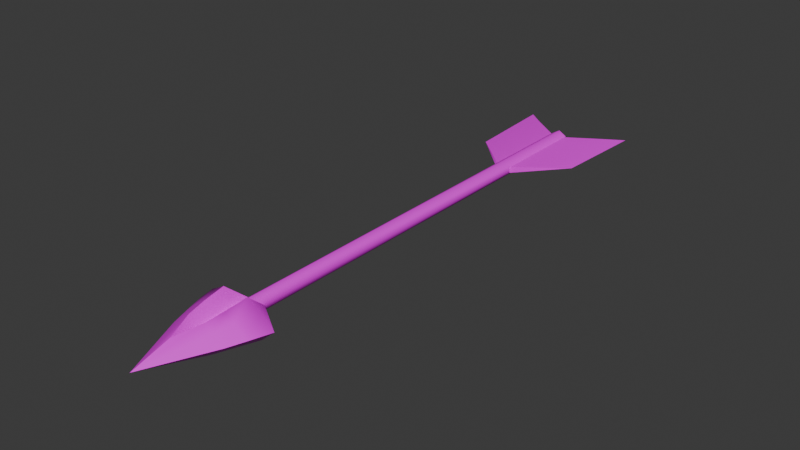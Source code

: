 # Source: SK_RobinHood_arrow.blend  (saved by Blender 4.0.36; exported with 4.5.12 LTS)
import bpy
from mathutils import Matrix  # noqa: F401  (used for matrix-valued properties, if any)

bpy.ops.wm.read_factory_settings(use_empty=True)
scene = bpy.context.scene
scene.name = 'Scene'

# ---- collections
col_collection = bpy.data.collections.new('Collection'); scene.collection.children.link(col_collection)

# ---- images (referenced by path relative to the original .blend; pixels are not part of the script)
import os
ASSET_DIR = os.environ.get("B2B_ASSET_DIR", "")  # directory of the original .blend (textures are referenced by path, not embedded)
HERE = os.path.dirname(os.path.abspath(__file__))  # packed textures are extracted next to this script under _unpacked/

def load_image(name, relpath, width, height, colorspace="sRGB"):
    """Load a texture the original file referenced (path relative to the .blend, or extracted next to this script)."""
    p = next((c for c in (os.path.join(HERE, relpath), os.path.join(ASSET_DIR, relpath)) if relpath and os.path.exists(c)), "")
    if p:
        img = bpy.data.images.load(p, check_existing=True)
        img.name = name
    else:  # same state as the original file: an image datablock whose file is absent (Cycles renders it pink)
        img = bpy.data.images.new(name, width, height)
        img.source = "FILE"
        img.filepath = "//" + (relpath or name)
    img.colorspace_settings.name = colorspace
    return img
img_t_robinhood_weapon_b_png = load_image('T_RobinHood_Weapon_B.png', 'T_RobinHood_Weapon_B.png', 1024, 1024, 'sRGB')

# ---- materials (node trees are filled in below, after node groups)
mat_mi_robinhood_weapon = bpy.data.materials.new('MI_RobinHood_Weapon')

# ---- material node trees
mat_mi_robinhood_weapon.use_nodes = True; mat_mi_robinhood_weapon.node_tree.nodes.clear()
_N = mat_mi_robinhood_weapon.node_tree.nodes; _L = mat_mi_robinhood_weapon.node_tree.links
n0 = _N.new('ShaderNodeBsdfPrincipled'); n0.name = 'Principled BSDF'; n0.location = (10, 300)
n0.inputs[3].default_value = 1.45
n1 = _N.new('ShaderNodeOutputMaterial'); n1.name = 'Material Output'; n1.location = (300, 300)
n2 = _N.new('ShaderNodeTexImage'); n2.name = 'Image Texture'; n2.location = (100, 300)
n2.image = img_t_robinhood_weapon_b_png
_L.new(n2.outputs[0], n0.inputs[0])
_L.new(n2.outputs[1], n0.inputs[4])
_L.new(n0.outputs[0], n1.inputs[0])
n1.is_active_output = True

# ---- world
world_world = bpy.data.worlds.new('World'); scene.world = world_world
world_world.use_nodes = True; world_world.node_tree.nodes.clear()
_N = world_world.node_tree.nodes; _L = world_world.node_tree.links
n0 = _N.new('ShaderNodeOutputWorld'); n0.name = 'World Output'; n0.location = (300, 300)
n1 = _N.new('ShaderNodeBackground'); n1.name = 'Background'; n1.location = (10, 300)
n1.inputs[0].default_value = (0.05088, 0.05088, 0.05088, 1.0)
_L.new(n1.outputs[0], n0.inputs[0])
n0.is_active_output = True
world_world.color = (0.05088, 0.05088, 0.05088)
world_world.use_sun_shadow = False
world_world.sun_shadow_jitter_overblur = 0.0

# ---- meshes
me_sk_robinhood_arrow = bpy.data.meshes.new('SK_RobinHood_arrow')
me_sk_robinhood_arrow.from_pydata([(-11.57, 28.08, 0.13), (0.0, 17.16, -0.7039), (0.0, 17.15, 0.9103), (-8.8, 45.94, 0.5435), (-8.8, 45.94, -0.2239), (-12.73, 49.41, 0.1693), (11.57, 28.08, 0.13), (8.8, 45.94, 0.5435), (12.73, 49.41, 0.1693), (8.8, 45.94, -0.2239), (8.8, 45.94, -0.2239), (12.73, 49.41, 0.1693), (11.57, 28.08, 0.13), (8.268, 29.44, -0.2469), (0.0, 17.16, -0.7039), (0.0, 22.08, -0.6981), (-8.268, 29.44, -0.2469), (-11.57, 28.08, 0.13), (-8.8, 45.94, -0.2239), (-12.73, 49.41, 0.1693), (11.57, 28.08, 0.13), (12.73, 49.41, 0.1693), (8.8, 45.94, 0.5435), (8.277, 29.45, 0.5025), (0.0, 17.15, 0.9103), (0.0, 22.09, 0.9161), (-8.277, 29.45, 0.5025), (-11.57, 28.08, 0.13), (-8.8, 45.94, 0.5435), (-12.73, 49.41, 0.1693), (0.0, 39.2, 0.9361), (0.0, 39.2, 0.9361), (0.0, 39.21, -0.6781), (0.0, 39.21, -0.6781), (-5.505e-16, -74.36, 2.345), (-2.036, -68.62, 3.274), (-3.721e-16, -82.73, 2.98e-08), (-3.999, -68.62, 1.967), (-6.245, -68.62, 2.794e-08), (-2.597, -64.8, 3.826), (-4.867, -64.8, 2.309), (-7.537, -64.8, 2.98e-08), (-2.912, -60.05, 4.463), (-5.854, -60.05, 2.802), (-9.061, -60.05, 2.98e-08), (-1.428, -54.92, -0.01278), (2.036, -68.62, 3.274), (-5.505e-16, -74.36, 2.345), (-3.721e-16, -82.73, 2.98e-08), (3.999, -68.62, 1.967), (6.245, -68.62, 2.794e-08), (2.597, -64.8, 3.826), (4.867, -64.8, 2.309), (7.537, -64.8, 2.98e-08), (2.912, -60.05, 4.463), (5.854, -60.05, 2.802), (9.061, -60.05, 2.98e-08), (1.428, -54.92, -0.01278), (-1.781, -68.62, -3.274), (-4.955e-16, -74.36, -2.345), (-3.721e-16, -82.73, 2.98e-08), (-3.931, -68.62, -1.967), (-6.245, -68.62, 2.794e-08), (-2.342, -64.8, -3.826), (-4.799, -64.8, -2.309), (-7.537, -64.8, 2.98e-08), (-2.912, -60.05, -4.463), (-5.854, -60.05, -2.802), (-9.061, -60.05, 2.98e-08), (-1.428, -54.92, -0.01278), (-4.955e-16, -74.36, -2.345), (1.781, -68.62, -3.274), (-3.721e-16, -82.73, 2.98e-08), (3.931, -68.62, -1.967), (6.245, -68.62, 2.794e-08), (2.342, -64.8, -3.826), (4.799, -64.8, -2.309), (7.537, -64.8, 2.98e-08), (2.912, -60.05, -4.463), (5.854, -60.05, -2.802), (9.061, -60.05, 2.98e-08), (1.428, -54.92, -0.01278), (-6.269e-16, -70.77, 1.168), (-2.036, -68.62, 3.274), (-5.505e-16, -74.36, 2.345), (-0.4609, -68.62, 1.396), (-0.4289, -68.62, 1.132), (-0.7992, -64.8, 1.117), (-0.871, -64.8, 1.579), (-2.597, -64.8, 3.826), (-1.257, -60.05, 1.558), (-1.206, -60.05, 1.039), (-2.912, -60.05, 4.463), (-1.428, -54.92, -0.01278), (-6.269e-16, -70.77, 1.168), (-5.505e-16, -74.36, 2.345), (0.4609, -68.62, 1.396), (0.4289, -68.62, 1.132), (0.7992, -64.8, 1.117), (0.871, -64.8, 1.579), (1.257, -60.05, 1.558), (1.206, -60.05, 1.039), (2.912, -60.05, 4.463), (1.428, -54.92, -0.01278), (-1.781, -68.62, -3.274), (-5.483e-16, -70.77, -1.166), (-4.955e-16, -74.36, -2.345), (-0.4609, -68.62, -1.394), (-0.4289, -68.62, -1.13), (-0.8005, -64.8, -1.104), (-0.871, -64.8, -1.577), (-2.342, -64.8, -3.826), (-1.257, -60.05, -1.558), (-1.208, -60.05, -1.078), (-2.912, -60.05, -4.463), (-1.428, -54.92, -0.01278), (-5.483e-16, -70.77, -1.166), (1.781, -68.62, -3.274), (-4.955e-16, -74.36, -2.345), (0.4609, -68.62, -1.394), (0.4289, -68.62, -1.13), (0.8005, -64.8, -1.104), (0.871, -64.8, -1.577), (2.342, -64.8, -3.826), (1.257, -60.05, -1.558), (1.208, -60.05, -1.078), (2.912, -60.05, -4.463), (1.428, -54.92, -0.01278), (1.683, 41.09, 0.9322), (1.734, 41.09, 0.1006), (0.0, 41.25, 0.1518), (1.685, 41.09, -0.731), (4.57e-16, 41.11, -1.635), (-1.685, 41.09, -0.731), (-1.734, 41.09, 0.1006), (-1.683, 41.09, 0.9322), (2.684e-17, 41.1, 1.897), (1.683, 41.09, 0.9322), (-1.428, -54.92, -0.01278), (-1.734, 41.09, 0.1006), (-1.293, -54.79, -1.122), (-1.685, 41.09, -0.731), (-1.208, -60.05, -1.078), (-3.975e-16, -54.76, -1.635), (4.57e-16, 41.11, -1.635), (1.685, 41.09, -0.731), (9.215e-17, -60.13, -1.635), (-0.8005, -64.8, -1.104), (1.293, -54.79, -1.122), (1.734, 41.09, 0.1006), (1.428, -54.92, -0.01278), (1.208, -60.05, -1.078), (0.8005, -64.8, -1.104), (8.326e-17, -64.8, -1.367), (-0.4289, -68.62, -1.13), (0.4289, -68.62, -1.13), (-9.436e-17, -68.62, -1.176), (-5.483e-16, -70.77, -1.166), (1.291, -54.79, 1.071), (1.683, 41.09, 0.9322), (1.206, -60.05, 1.039), (1.15e-16, -54.77, 1.897), (2.684e-17, 41.1, 1.897), (-1.683, 41.09, 0.9322), (1.011e-16, -60.14, 1.897), (0.7992, -64.8, 1.117), (-1.291, -54.79, 1.071), (-1.206, -60.05, 1.039), (-0.7992, -64.8, 1.117), (4.218e-17, -64.8, 1.588), (0.4289, -68.62, 1.132), (-0.4289, -68.62, 1.132), (-2.019e-16, -68.62, 1.35), (-6.269e-16, -70.77, 1.168)], [], [(2, 0, 1), (5, 3, 4), (1, 6, 2), (9, 7, 8), (12, 10, 11), (12, 13, 10), (12, 14, 13), (13, 14, 15), (15, 14, 16), (16, 14, 17), (16, 17, 18), (18, 17, 19), (22, 20, 21), (20, 22, 23), (24, 20, 23), (25, 24, 23), (26, 24, 25), (26, 27, 24), (26, 28, 27), (28, 29, 27), (28, 26, 30), (30, 26, 25), (23, 30, 25), (30, 23, 22), (7, 9, 31), (32, 31, 9), (32, 4, 31), (3, 31, 4), (33, 16, 18), (16, 33, 15), (33, 13, 15), (10, 13, 33), (36, 34, 35), (37, 36, 35), (38, 36, 37), (35, 39, 37), (38, 37, 40), (40, 37, 39), (41, 38, 40), (39, 42, 40), (40, 43, 41), (43, 40, 42), (44, 41, 43), (42, 45, 43), (45, 44, 43), (48, 46, 47), (46, 48, 49), (48, 50, 49), (46, 49, 51), (49, 50, 52), (52, 51, 49), (53, 52, 50), (52, 54, 51), (52, 53, 55), (54, 52, 55), (56, 55, 53), (54, 55, 57), (55, 56, 57), (60, 58, 59), (58, 60, 61), (61, 60, 62), (58, 61, 63), (62, 64, 61), (64, 63, 61), (64, 62, 65), (63, 64, 66), (64, 65, 67), (67, 66, 64), (68, 67, 65), (67, 69, 66), (67, 68, 69), (72, 70, 71), (73, 72, 71), (73, 74, 72), (73, 71, 75), (74, 73, 76), (73, 75, 76), (74, 76, 77), (76, 75, 78), (76, 79, 77), (79, 76, 78), (80, 77, 79), (81, 79, 78), (81, 80, 79), (84, 82, 83), (85, 83, 82), (86, 85, 82), (85, 86, 87), (85, 88, 83), (85, 87, 88), (89, 83, 88), (87, 90, 88), (88, 90, 89), (90, 87, 91), (92, 89, 90), (93, 90, 91), (90, 93, 92), (95, 46, 94), (96, 94, 46), (97, 94, 96), (97, 96, 98), (96, 46, 99), (99, 98, 96), (51, 99, 46), (99, 100, 98), (51, 100, 99), (101, 98, 100), (100, 51, 102), (100, 103, 101), (100, 102, 103), (106, 104, 105), (107, 105, 104), (105, 107, 108), (108, 107, 109), (107, 104, 110), (110, 109, 107), (111, 110, 104), (109, 110, 112), (110, 111, 112), (113, 109, 112), (114, 112, 111), (113, 112, 115), (114, 115, 112), (118, 116, 117), (119, 117, 116), (119, 116, 120), (119, 120, 121), (117, 119, 122), (119, 121, 122), (117, 122, 123), (122, 121, 124), (123, 122, 124), (125, 124, 121), (126, 123, 124), (125, 127, 124), (127, 126, 124), (130, 128, 129), (129, 131, 130), (131, 132, 130), (130, 132, 133), (130, 133, 134), (134, 135, 130), (135, 136, 130), (130, 136, 137), (140, 138, 139), (141, 140, 139), (138, 140, 142), (140, 141, 143), (140, 143, 142), (144, 143, 141), (144, 145, 143), (146, 142, 143), (142, 146, 147), (148, 143, 145), (145, 149, 148), (150, 148, 149), (151, 148, 150), (148, 151, 143), (146, 143, 151), (151, 152, 146), (153, 147, 146), (153, 146, 152), (147, 153, 154), (152, 155, 153), (156, 154, 153), (156, 153, 155), (156, 157, 154), (155, 157, 156), (150, 149, 158), (159, 158, 149), (150, 158, 160), (161, 158, 159), (158, 161, 160), (162, 161, 159), (162, 163, 161), (164, 160, 161), (160, 164, 165), (166, 161, 163), (163, 139, 166), (138, 166, 139), (167, 166, 138), (166, 167, 161), (164, 161, 167), (167, 168, 164), (169, 165, 164), (169, 164, 168), (165, 169, 170), (168, 171, 169), (172, 170, 169), (172, 169, 171), (172, 173, 170), (171, 173, 172)])
me_sk_robinhood_arrow.polygons.foreach_set('use_smooth', [True] * 192)
_uv = me_sk_robinhood_arrow.uv_layers.new(name='VTXW0000')
_uv.uv.foreach_set('vector', [0.6333, 0.1001, 0.5322, 0.188, 0.6211, 0.0835, 0.522, 0.3589, 0.5562, 0.3311, 0.5625, 0.3379, 0.6455, 0.0835, 0.7334, 0.1875, 0.6333, 0.1001, 0.7031, 0.3379, 0.7095, 0.3311, 0.7437, 0.3589, 0.9702, 0.188, 0.9463, 0.3311, 0.9805, 0.3589, 0.9702, 0.188, 0.9414, 0.1987, 0.9463, 0.3311, 0.9702, 0.188, 0.8696, 0.1001, 0.9414, 0.1987, 0.9414, 0.1987, 0.8696, 0.1001, 0.8696, 0.1396, 0.8696, 0.1396, 0.8696, 0.1001, 0.7979, 0.1987, 0.7979, 0.1987, 0.8696, 0.1001, 0.769, 0.188, 0.7979, 0.1987, 0.769, 0.188, 0.793, 0.3311, 0.793, 0.3311, 0.769, 0.188, 0.7588, 0.3589, 0.7095, 0.3311, 0.7334, 0.1875, 0.7437, 0.3589, 0.7334, 0.1875, 0.7095, 0.3311, 0.7051, 0.1987, 0.6333, 0.1001, 0.7334, 0.1875, 0.7051, 0.1987, 0.6328, 0.1396, 0.6333, 0.1001, 0.7051, 0.1987, 0.561, 0.1987, 0.6333, 0.1001, 0.6328, 0.1396, 0.561, 0.1987, 0.5322, 0.188, 0.6333, 0.1001, 0.561, 0.1987, 0.5562, 0.3311, 0.5322, 0.188, 0.5562, 0.3311, 0.522, 0.3589, 0.5322, 0.188, 0.1617, 0.8364, 0.1664, 0.7041, 0.2383, 0.7823, 0.2383, 0.7823, 0.1664, 0.7041, 0.2383, 0.645, 0.3103, 0.7041, 0.2383, 0.7823, 0.2383, 0.645, 0.2383, 0.7823, 0.3103, 0.7041, 0.3147, 0.8364, 0.3147, 0.8364, 0.3149, 0.8422, 0.2383, 0.7823, 0.2383, 0.7952, 0.2383, 0.7823, 0.3149, 0.8422, 0.2383, 0.7952, 0.1616, 0.8422, 0.2383, 0.7823, 0.1617, 0.8364, 0.2383, 0.7823, 0.1616, 0.8422, 0.2389, 0.6274, 0.167, 0.5491, 0.1624, 0.6814, 0.167, 0.5491, 0.2389, 0.6274, 0.2389, 0.4902, 0.2389, 0.6274, 0.3108, 0.5491, 0.2389, 0.4902, 0.3154, 0.6814, 0.3108, 0.5491, 0.2389, 0.6274, 0.2244, 0.3091, 0.2244, 0.231, 0.2498, 0.1763, 0.2693, 0.1763, 0.2244, 0.3091, 0.2498, 0.1763, 0.2925, 0.1763, 0.2244, 0.3091, 0.2693, 0.1763, 0.2498, 0.1763, 0.2581, 0.144, 0.2693, 0.1763, 0.2925, 0.1763, 0.2693, 0.1763, 0.2798, 0.144, 0.2798, 0.144, 0.2693, 0.1763, 0.2581, 0.144, 0.3088, 0.144, 0.2925, 0.1763, 0.2798, 0.144, 0.2581, 0.144, 0.2698, 0.1006, 0.2798, 0.144, 0.2798, 0.144, 0.2961, 0.1006, 0.3088, 0.144, 0.2961, 0.1006, 0.2798, 0.144, 0.2698, 0.1006, 0.3284, 0.1006, 0.3088, 0.144, 0.2961, 0.1006, 0.2698, 0.1006, 0.2764, 0.04785, 0.2961, 0.1006, 0.2764, 0.04785, 0.3284, 0.1006, 0.2961, 0.1006, 0.2244, 0.3091, 0.1991, 0.1763, 0.2244, 0.231, 0.1991, 0.1763, 0.2244, 0.3091, 0.1793, 0.1763, 0.2244, 0.3091, 0.1562, 0.1763, 0.1793, 0.1763, 0.1991, 0.1763, 0.1793, 0.1763, 0.1907, 0.144, 0.1793, 0.1763, 0.1562, 0.1763, 0.1689, 0.144, 0.1689, 0.144, 0.1907, 0.144, 0.1793, 0.1763, 0.1399, 0.144, 0.1689, 0.144, 0.1562, 0.1763, 0.1689, 0.144, 0.1791, 0.1006, 0.1907, 0.144, 0.1689, 0.144, 0.1399, 0.144, 0.1526, 0.1006, 0.1791, 0.1006, 0.1689, 0.144, 0.1526, 0.1006, 0.1203, 0.1006, 0.1526, 0.1006, 0.1399, 0.144, 0.1791, 0.1006, 0.1526, 0.1006, 0.1725, 0.04785, 0.1526, 0.1006, 0.1203, 0.1006, 0.1725, 0.04785, 0.4277, 0.3516, 0.4531, 0.2188, 0.4277, 0.2734, 0.4531, 0.2188, 0.4277, 0.3516, 0.4729, 0.2188, 0.4729, 0.2188, 0.4277, 0.3516, 0.4958, 0.2188, 0.4531, 0.2188, 0.4729, 0.2188, 0.4614, 0.187, 0.4958, 0.2188, 0.4832, 0.187, 0.4729, 0.2188, 0.4832, 0.187, 0.4614, 0.187, 0.4729, 0.2188, 0.4832, 0.187, 0.4958, 0.2188, 0.5122, 0.187, 0.4614, 0.187, 0.4832, 0.187, 0.4731, 0.1436, 0.4832, 0.187, 0.5122, 0.187, 0.4995, 0.1436, 0.4995, 0.1436, 0.4731, 0.1436, 0.4832, 0.187, 0.5317, 0.1436, 0.4995, 0.1436, 0.5122, 0.187, 0.4995, 0.1436, 0.4797, 0.09082, 0.4731, 0.1436, 0.4995, 0.1436, 0.5317, 0.1436, 0.4797, 0.09082, 0.4277, 0.3516, 0.4277, 0.2734, 0.4023, 0.2188, 0.3828, 0.2188, 0.4277, 0.3516, 0.4023, 0.2188, 0.3828, 0.2188, 0.3596, 0.2188, 0.4277, 0.3516, 0.3828, 0.2188, 0.4023, 0.2188, 0.394, 0.187, 0.3596, 0.2188, 0.3828, 0.2188, 0.3723, 0.187, 0.3828, 0.2188, 0.394, 0.187, 0.3723, 0.187, 0.3596, 0.2188, 0.3723, 0.187, 0.3433, 0.187, 0.3723, 0.187, 0.394, 0.187, 0.3826, 0.1436, 0.3723, 0.187, 0.356, 0.1436, 0.3433, 0.187, 0.356, 0.1436, 0.3723, 0.187, 0.3826, 0.1436, 0.3237, 0.1436, 0.3433, 0.187, 0.356, 0.1436, 0.3757, 0.09082, 0.356, 0.1436, 0.3826, 0.1436, 0.3757, 0.09082, 0.3237, 0.1436, 0.356, 0.1436, 0.1807, 0.4946, 0.1807, 0.4624, 0.207, 0.4434, 0.1875, 0.4434, 0.207, 0.4434, 0.1807, 0.4624, 0.1846, 0.4434, 0.1875, 0.4434, 0.1807, 0.4624, 0.1875, 0.4434, 0.1846, 0.4434, 0.1917, 0.4102, 0.1875, 0.4434, 0.1946, 0.4102, 0.207, 0.4434, 0.1875, 0.4434, 0.1917, 0.4102, 0.1946, 0.4102, 0.2161, 0.4111, 0.207, 0.4434, 0.1946, 0.4102, 0.1917, 0.4102, 0.201, 0.3696, 0.1946, 0.4102, 0.1946, 0.4102, 0.201, 0.3696, 0.2161, 0.4111, 0.201, 0.3696, 0.1917, 0.4102, 0.1984, 0.3696, 0.2271, 0.3696, 0.2161, 0.4111, 0.201, 0.3696, 0.2007, 0.3252, 0.201, 0.3696, 0.1984, 0.3696, 0.201, 0.3696, 0.2007, 0.3252, 0.2271, 0.3696, 0.1807, 0.4946, 0.1543, 0.4434, 0.1807, 0.4624, 0.1738, 0.4434, 0.1807, 0.4624, 0.1543, 0.4434, 0.1768, 0.4434, 0.1807, 0.4624, 0.1738, 0.4434, 0.1768, 0.4434, 0.1738, 0.4434, 0.1697, 0.4102, 0.1738, 0.4434, 0.1543, 0.4434, 0.1667, 0.4102, 0.1667, 0.4102, 0.1697, 0.4102, 0.1738, 0.4434, 0.1453, 0.4111, 0.1667, 0.4102, 0.1543, 0.4434, 0.1667, 0.4102, 0.1603, 0.3696, 0.1697, 0.4102, 0.1453, 0.4111, 0.1603, 0.3696, 0.1667, 0.4102, 0.163, 0.3696, 0.1697, 0.4102, 0.1603, 0.3696, 0.1603, 0.3696, 0.1453, 0.4111, 0.1344, 0.3696, 0.1603, 0.3696, 0.1606, 0.3252, 0.163, 0.3696, 0.1603, 0.3696, 0.1344, 0.3696, 0.1606, 0.3252, 0.281, 0.4946, 0.3074, 0.4434, 0.281, 0.4624, 0.2878, 0.4434, 0.281, 0.4624, 0.3074, 0.4434, 0.281, 0.4624, 0.2878, 0.4434, 0.2849, 0.4434, 0.2849, 0.4434, 0.2878, 0.4434, 0.292, 0.4102, 0.2878, 0.4434, 0.3074, 0.4434, 0.2949, 0.4102, 0.2949, 0.4102, 0.292, 0.4102, 0.2878, 0.4434, 0.3164, 0.4111, 0.2949, 0.4102, 0.3074, 0.4434, 0.292, 0.4102, 0.2949, 0.4102, 0.3015, 0.3696, 0.2949, 0.4102, 0.3164, 0.4111, 0.3015, 0.3696, 0.2988, 0.3696, 0.292, 0.4102, 0.3015, 0.3696, 0.3274, 0.3696, 0.3015, 0.3696, 0.3164, 0.4111, 0.2988, 0.3696, 0.3015, 0.3696, 0.301, 0.3252, 0.3274, 0.3696, 0.301, 0.3252, 0.3015, 0.3696, 0.281, 0.4946, 0.281, 0.4624, 0.2546, 0.4434, 0.2742, 0.4434, 0.2546, 0.4434, 0.281, 0.4624, 0.2742, 0.4434, 0.281, 0.4624, 0.2771, 0.4434, 0.2742, 0.4434, 0.2771, 0.4434, 0.27, 0.4102, 0.2546, 0.4434, 0.2742, 0.4434, 0.2671, 0.4102, 0.2742, 0.4434, 0.27, 0.4102, 0.2671, 0.4102, 0.2546, 0.4434, 0.2671, 0.4102, 0.2457, 0.4111, 0.2671, 0.4102, 0.27, 0.4102, 0.2607, 0.3696, 0.2457, 0.4111, 0.2671, 0.4102, 0.2607, 0.3696, 0.2634, 0.3696, 0.2607, 0.3696, 0.27, 0.4102, 0.2347, 0.3696, 0.2457, 0.4111, 0.2607, 0.3696, 0.2634, 0.3696, 0.261, 0.3252, 0.2607, 0.3696, 0.261, 0.3252, 0.2347, 0.3696, 0.2607, 0.3696, 0.1603, 0.2729, 0.1794, 0.2817, 0.1801, 0.2725, 0.1801, 0.2725, 0.1796, 0.2627, 0.1603, 0.2729, 0.1796, 0.2627, 0.1603, 0.2529, 0.1603, 0.2729, 0.1603, 0.2729, 0.1603, 0.2529, 0.1411, 0.2627, 0.1603, 0.2729, 0.1411, 0.2627, 0.1406, 0.2725, 0.1406, 0.2725, 0.1412, 0.2817, 0.1603, 0.2729, 0.1412, 0.2817, 0.1603, 0.2925, 0.1603, 0.2729, 0.1603, 0.2729, 0.1603, 0.2925, 0.1794, 0.2817, 0.07861, 0.1641, 0.06812, 0.1626, 0.06812, 0.986, 0.07898, 0.986, 0.07861, 0.1641, 0.06812, 0.986, 0.06812, 0.1626, 0.07861, 0.1641, 0.07935, 0.1133, 0.07861, 0.1641, 0.07898, 0.986, 0.09375, 0.1641, 0.07861, 0.1641, 0.09375, 0.1641, 0.07935, 0.1133, 0.09375, 0.986, 0.09375, 0.1641, 0.07898, 0.986, 0.09375, 0.986, 0.1085, 0.986, 0.09375, 0.1641, 0.09375, 0.1133, 0.07935, 0.1133, 0.09375, 0.1641, 0.07935, 0.1133, 0.09375, 0.1133, 0.08405, 0.07129, 0.1089, 0.1641, 0.09375, 0.1641, 0.1085, 0.986, 0.1085, 0.986, 0.1193, 0.986, 0.1089, 0.1641, 0.1193, 0.1626, 0.1089, 0.1641, 0.1193, 0.986, 0.1081, 0.1133, 0.1089, 0.1641, 0.1193, 0.1626, 0.1089, 0.1641, 0.1081, 0.1133, 0.09375, 0.1641, 0.09375, 0.1133, 0.09375, 0.1641, 0.1081, 0.1133, 0.1081, 0.1133, 0.1035, 0.07129, 0.09375, 0.1133, 0.09375, 0.07129, 0.08405, 0.07129, 0.09375, 0.1133, 0.09375, 0.07129, 0.09375, 0.1133, 0.1035, 0.07129, 0.08405, 0.07129, 0.09375, 0.07129, 0.08868, 0.03613, 0.1035, 0.07129, 0.09875, 0.03613, 0.09375, 0.07129, 0.09375, 0.03613, 0.08868, 0.03613, 0.09375, 0.07129, 0.09375, 0.03613, 0.09375, 0.07129, 0.09875, 0.03613, 0.09375, 0.03613, 0.09375, 0.01514, 0.08868, 0.03613, 0.09875, 0.03613, 0.09375, 0.01514, 0.09375, 0.03613, 0.05731, 0.1626, 0.05731, 0.986, 0.04684, 0.1641, 0.04648, 0.986, 0.04684, 0.1641, 0.05731, 0.986, 0.05731, 0.1626, 0.04684, 0.1641, 0.04605, 0.1133, 0.03171, 0.1641, 0.04684, 0.1641, 0.04648, 0.986, 0.04684, 0.1641, 0.03171, 0.1641, 0.04605, 0.1133, 0.03171, 0.986, 0.03171, 0.1641, 0.04648, 0.986, 0.03171, 0.986, 0.01694, 0.986, 0.03171, 0.1641, 0.03171, 0.1133, 0.04605, 0.1133, 0.03171, 0.1641, 0.04605, 0.1133, 0.03171, 0.1133, 0.04141, 0.07129, 0.01657, 0.1641, 0.03171, 0.1641, 0.01694, 0.986, 0.01694, 0.986, 0.0061, 0.986, 0.01657, 0.1641, 0.0061, 0.1626, 0.01657, 0.1641, 0.0061, 0.986, 0.01735, 0.1133, 0.01657, 0.1641, 0.0061, 0.1626, 0.01657, 0.1641, 0.01735, 0.1133, 0.03171, 0.1641, 0.03171, 0.1133, 0.03171, 0.1641, 0.01735, 0.1133, 0.01735, 0.1133, 0.022, 0.07129, 0.03171, 0.1133, 0.03171, 0.07129, 0.04141, 0.07129, 0.03171, 0.1133, 0.03171, 0.07129, 0.03171, 0.1133, 0.022, 0.07129, 0.04141, 0.07129, 0.03171, 0.07129, 0.03671, 0.03613, 0.022, 0.07129, 0.02669, 0.03613, 0.03171, 0.07129, 0.03171, 0.03613, 0.03671, 0.03613, 0.03171, 0.07129, 0.03171, 0.03613, 0.03171, 0.07129, 0.02669, 0.03613, 0.03171, 0.03613, 0.03171, 0.01514, 0.03671, 0.03613, 0.02669, 0.03613, 0.03171, 0.01514, 0.03171, 0.03613])
me_sk_robinhood_arrow.materials.append(mat_mi_robinhood_weapon)
me_sk_robinhood_arrow.update()
me_sk_robinhood_arrow.normals_split_custom_set([tuple(v) for v in zip(*[iter([0.003919, -1.0, 0.003919, -0.683, -0.7304, 0.003941, 0.00392, -1.0, 0.003919, 0.6665, 0.7455, 0.00393, 0.6281, 0.7782, 0.003952, 0.6281, 0.7782, 0.003948, 0.00392, -1.0, 0.003919, 0.6872, -0.7265, 0.003915, 0.003919, -1.0, 0.003919, -0.6232, 0.782, 0.003973, -0.6232, 0.782, 0.003969, -0.6621, 0.7494, 0.003971, 0.1069, -0.01979, -0.9941, 0.08271, -0.00394, -0.9966, 0.107, -0.003962, -0.9943, 0.1069, -0.01979, -0.9941, 0.07487, -0.01183, -0.9971, 0.08271, -0.00394, -0.9966, 0.1069, -0.01979, -0.9941, 0.003969, -0.01187, -0.9999, 0.07487, -0.01183, -0.9971, 0.07487, -0.01183, -0.9971, 0.003969, -0.01187, -0.9999, 0.003944, -0.003942, -1.0, 0.003944, -0.003942, -1.0, 0.003969, -0.01187, -0.9999, -0.06702, -0.01183, -0.9977, -0.06702, -0.01183, -0.9977, 0.003969, -0.01187, -0.9999, -0.0991, -0.01981, -0.9949, -0.06702, -0.01183, -0.9977, -0.0991, -0.01981, -0.9949, -0.07491, -0.003939, -0.9972, -0.07491, -0.003939, -0.9972, -0.0991, -0.01981, -0.9949, -0.09911, -0.003964, -0.9951, 0.08207, -0.01172, 0.9966, 0.1061, -0.01964, 0.9942, 0.1061, -0.0118, 0.9943, 0.1061, -0.01964, 0.9942, 0.08207, -0.01172, 0.9966, 0.07431, -0.01173, 0.9972, 0.003931, -0.01177, 0.9999, 0.1061, -0.01964, 0.9942, 0.07431, -0.01173, 0.9972, 0.003932, -0.003929, 1.0, 0.003931, -0.01177, 0.9999, 0.07431, -0.01173, 0.9972, -0.06653, -0.01174, 0.9977, 0.003931, -0.01177, 0.9999, 0.003932, -0.003929, 1.0, -0.06653, -0.01174, 0.9977, -0.09834, -0.01966, 0.995, 0.003931, -0.01177, 0.9999, -0.06653, -0.01174, 0.9977, -0.07428, -0.01174, 0.9972, -0.09834, -0.01966, 0.995, -0.07428, -0.01174, 0.9972, -0.09833, -0.0118, 0.9951, -0.09834, -0.01966, 0.995, -0.07428, -0.01174, 0.9972, -0.06653, -0.01174, 0.9977, 0.003914, -0.00392, 1.0, 0.003914, -0.00392, 1.0, -0.06653, -0.01174, 0.9977, 0.003932, -0.003929, 1.0, 0.07431, -0.01173, 0.9972, 0.003914, -0.00392, 1.0, 0.003932, -0.003929, 1.0, 0.003914, -0.00392, 1.0, 0.07431, -0.01173, 0.9972, 0.08207, -0.01172, 0.9966, -0.6232, 0.782, 0.003969, -0.6232, 0.782, 0.003973, 0.003956, 1.0, 0.003953, 0.003948, 1.0, 0.003951, 0.003956, 1.0, 0.003953, -0.6232, 0.782, 0.003973, 0.003948, 1.0, 0.003951, 0.6281, 0.7782, 0.003948, 0.003956, 1.0, 0.003953, 0.6281, 0.7782, 0.003952, 0.003956, 1.0, 0.003953, 0.6281, 0.7782, 0.003948, 0.003951, -0.003951, -1.0, -0.06702, -0.01183, -0.9977, -0.07491, -0.003939, -0.9972, -0.06702, -0.01183, -0.9977, 0.003951, -0.003951, -1.0, 0.003944, -0.003942, -1.0, 0.003951, -0.003951, -1.0, 0.07487, -0.01183, -0.9971, 0.003944, -0.003942, -1.0, 0.08271, -0.00394, -0.9966, 0.07487, -0.01183, -0.9971, 0.003951, -0.003951, -1.0, -0.5462, -0.279, 0.7898, -0.3027, -0.2634, 0.916, -0.5226, -0.2554, 0.8134, -0.5908, -0.2622, 0.763, -0.5462, -0.279, 0.7898, -0.5226, -0.2554, 0.8134, -0.6333, -0.2635, 0.7277, -0.5462, -0.279, 0.7898, -0.5908, -0.2622, 0.763, -0.5226, -0.2554, 0.8134, -0.5458, -0.1689, 0.8207, -0.5908, -0.2622, 0.763, -0.6333, -0.2635, 0.7277, -0.5908, -0.2622, 0.763, -0.5871, -0.2009, 0.7842, -0.5871, -0.2009, 0.7842, -0.5908, -0.2622, 0.763, -0.5458, -0.1689, 0.8207, -0.6331, -0.2163, 0.7432, -0.6333, -0.2635, 0.7277, -0.5871, -0.2009, 0.7842, -0.5458, -0.1689, 0.8207, -0.4608, 0.3506, 0.8153, -0.5871, -0.2009, 0.7842, -0.5871, -0.2009, 0.7842, -0.5459, 0.3731, 0.7502, -0.6331, -0.2163, 0.7432, -0.5459, 0.3731, 0.7502, -0.5871, -0.2009, 0.7842, -0.4608, 0.3506, 0.8153, -0.6272, 0.2722, 0.7297, -0.6331, -0.2163, 0.7432, -0.5459, 0.3731, 0.7502, -0.4608, 0.3506, 0.8153, -0.4224, 0.6829, 0.596, -0.5459, 0.3731, 0.7502, -0.4224, 0.6829, 0.596, -0.6272, 0.2722, 0.7297, -0.5459, 0.3731, 0.7502, 0.5517, -0.2778, 0.7864, 0.1997, -0.1997, 0.9593, 0.3098, -0.2627, 0.9138, 0.1997, -0.1997, 0.9593, 0.5517, -0.2778, 0.7864, 0.5959, -0.2609, 0.7595, 0.5517, -0.2778, 0.7864, 0.638, -0.2622, 0.7241, 0.5959, -0.2609, 0.7595, 0.1997, -0.1997, 0.9593, 0.5959, -0.2609, 0.7595, -0.2088, -0.09848, 0.973, 0.5959, -0.2609, 0.7595, 0.638, -0.2622, 0.7241, 0.5923, -0.2, 0.7805, 0.5923, -0.2, 0.7805, -0.2088, -0.09848, 0.973, 0.5959, -0.2609, 0.7595, 0.6378, -0.2152, 0.7395, 0.5923, -0.2, 0.7805, 0.638, -0.2622, 0.7241, 0.5923, -0.2, 0.7805, 0.467, 0.3493, 0.8124, -0.2088, -0.09848, 0.973, 0.5923, -0.2, 0.7805, 0.6378, -0.2152, 0.7395, 0.5514, 0.3715, 0.7469, 0.467, 0.3493, 0.8124, 0.5923, -0.2, 0.7805, 0.5514, 0.3715, 0.7469, 0.6319, 0.2709, 0.7261, 0.5514, 0.3715, 0.7469, 0.6378, -0.2152, 0.7395, 0.467, 0.3493, 0.8124, 0.5514, 0.3715, 0.7469, 0.4288, 0.6806, 0.5941, 0.5514, 0.3715, 0.7469, 0.6319, 0.2709, 0.7261, 0.4288, 0.6806, 0.5941, -0.5474, -0.2717, -0.7915, -0.4937, -0.2488, -0.8333, -0.3433, -0.2565, -0.9035, -0.4937, -0.2488, -0.8333, -0.5474, -0.2717, -0.7915, -0.5729, -0.2568, -0.7784, -0.5729, -0.2568, -0.7784, -0.5474, -0.2717, -0.7915, -0.6201, -0.2646, -0.7386, -0.4937, -0.2488, -0.8333, -0.5729, -0.2568, -0.7784, -0.5124, -0.1867, -0.8382, -0.6201, -0.2646, -0.7386, -0.5721, -0.2091, -0.7931, -0.5729, -0.2568, -0.7784, -0.5721, -0.2091, -0.7931, -0.5124, -0.1867, -0.8382, -0.5729, -0.2568, -0.7784, -0.5721, -0.2091, -0.7931, -0.6201, -0.2646, -0.7386, -0.6368, -0.2176, -0.7397, -0.5124, -0.1867, -0.8382, -0.5721, -0.2091, -0.7931, -0.4633, 0.3366, -0.8198, -0.5721, -0.2091, -0.7931, -0.6368, -0.2176, -0.7397, -0.5508, 0.3685, -0.7489, -0.5508, 0.3685, -0.7489, -0.4633, 0.3366, -0.8198, -0.5721, -0.2091, -0.7931, -0.6308, 0.2738, -0.726, -0.5508, 0.3685, -0.7489, -0.6368, -0.2176, -0.7397, -0.5508, 0.3685, -0.7489, -0.4244, 0.6861, -0.5909, -0.4633, 0.3366, -0.8198, -0.5508, 0.3685, -0.7489, -0.6308, 0.2738, -0.726, -0.4244, 0.6861, -0.5909, 0.5529, -0.2706, -0.7881, 0.3502, -0.2558, -0.9011, 0.4996, -0.2478, -0.83, 0.5782, -0.2556, -0.7748, 0.5529, -0.2706, -0.7881, 0.4996, -0.2478, -0.83, 0.5782, -0.2556, -0.7748, 0.6249, -0.2633, -0.7349, 0.5529, -0.2706, -0.7881, 0.5782, -0.2556, -0.7748, 0.4996, -0.2478, -0.83, 0.5183, -0.1859, -0.8348, 0.6249, -0.2633, -0.7349, 0.5782, -0.2556, -0.7748, 0.5774, -0.2082, -0.7895, 0.5782, -0.2556, -0.7748, 0.5183, -0.1859, -0.8348, 0.5774, -0.2082, -0.7895, 0.6249, -0.2633, -0.7349, 0.5774, -0.2082, -0.7895, 0.6415, -0.2164, -0.736, 0.5774, -0.2082, -0.7895, 0.5183, -0.1859, -0.8348, 0.4695, 0.3354, -0.8167, 0.5774, -0.2082, -0.7895, 0.5563, 0.3669, -0.7456, 0.6415, -0.2164, -0.736, 0.5563, 0.3669, -0.7456, 0.5774, -0.2082, -0.7895, 0.4695, 0.3354, -0.8167, 0.6356, 0.2724, -0.7224, 0.6415, -0.2164, -0.736, 0.5563, 0.3669, -0.7456, 0.4308, 0.6838, -0.5889, 0.5563, 0.3669, -0.7456, 0.4695, 0.3354, -0.8167, 0.4308, 0.6838, -0.5889, 0.6356, 0.2724, -0.7224, 0.5563, 0.3669, -0.7456, 0.7961, 0.1843, 0.5765, 0.7946, 0.1683, 0.5833, 0.7824, 0.08256, 0.6173, 0.7963, 0.07454, 0.6002, 0.7824, 0.08256, 0.6173, 0.7946, 0.1683, 0.5833, 0.9841, 0.1294, 0.1215, 0.7963, 0.07454, 0.6002, 0.7946, 0.1683, 0.5833, 0.7963, 0.07454, 0.6002, 0.9841, 0.1294, 0.1215, 0.9848, 0.0824, 0.153, 0.7963, 0.07454, 0.6002, 0.8267, 0.05093, 0.5603, 0.7824, 0.08256, 0.6173, 0.7963, 0.07454, 0.6002, 0.9848, 0.0824, 0.153, 0.8267, 0.05093, 0.5603, 0.8113, 0.02743, 0.584, 0.7824, 0.08256, 0.6173, 0.8267, 0.05093, 0.5603, 0.9848, 0.0824, 0.153, 0.8797, 0.09776, 0.4653, 0.8267, 0.05093, 0.5603, 0.8267, 0.05093, 0.5603, 0.8797, 0.09776, 0.4653, 0.8113, 0.02743, 0.584, 0.8797, 0.09776, 0.4653, 0.9848, 0.0824, 0.153, 0.9929, 0.06671, 0.09812, 0.8655, 0.05873, 0.4974, 0.8113, 0.02743, 0.584, 0.8797, 0.09776, 0.4653, 0.8594, 0.1687, 0.4827, 0.8797, 0.09776, 0.4653, 0.9929, 0.06671, 0.09812, 0.8797, 0.09776, 0.4653, 0.8594, 0.1687, 0.4827, 0.8655, 0.05873, 0.4974, -0.7932, 0.1855, 0.5801, 0.1997, -0.1997, 0.9593, -0.7917, 0.1694, 0.5869, -0.7935, 0.07499, 0.604, -0.7917, 0.1694, 0.5869, 0.1997, -0.1997, 0.9593, -0.9839, 0.1304, 0.1225, -0.7917, 0.1694, 0.5869, -0.7935, 0.07499, 0.604, -0.9839, 0.1304, 0.1225, -0.7935, 0.07499, 0.604, -0.9845, 0.08304, 0.1542, -0.7935, 0.07499, 0.604, 0.1997, -0.1997, 0.9593, -0.8242, 0.05127, 0.5639, -0.8242, 0.05127, 0.5639, -0.9845, 0.08304, 0.1542, -0.7935, 0.07499, 0.604, -0.2088, -0.09848, 0.973, -0.8242, 0.05127, 0.5639, 0.1997, -0.1997, 0.9593, -0.8242, 0.05127, 0.5639, -0.878, 0.09843, 0.4685, -0.9845, 0.08304, 0.1542, -0.2088, -0.09848, 0.973, -0.878, 0.09843, 0.4685, -0.8242, 0.05127, 0.5639, -0.9928, 0.06724, 0.09889, -0.9845, 0.08304, 0.1542, -0.878, 0.09843, 0.4685, -0.878, 0.09843, 0.4685, -0.2088, -0.09848, 0.973, -0.8636, 0.05915, 0.5008, -0.878, 0.09843, 0.4685, -0.8573, 0.1699, 0.486, -0.9928, 0.06724, 0.09889, -0.878, 0.09843, 0.4685, -0.8636, 0.05915, 0.5008, -0.8573, 0.1699, 0.486, 0.8361, 0.1688, -0.522, 0.8317, 0.09065, -0.5478, 0.8372, 0.1611, -0.5227, 0.8475, 0.08276, -0.5243, 0.8372, 0.1611, -0.5227, 0.8317, 0.09065, -0.5478, 0.8372, 0.1611, -0.5227, 0.8475, 0.08276, -0.5243, 0.985, 0.1295, -0.1138, 0.985, 0.1295, -0.1138, 0.8475, 0.08276, -0.5243, 0.987, 0.08257, -0.1376, 0.8475, 0.08276, -0.5243, 0.8317, 0.09065, -0.5478, 0.8689, 0.05897, -0.4914, 0.8689, 0.05897, -0.4914, 0.987, 0.08257, -0.1376, 0.8475, 0.08276, -0.5243, 0.8458, 0.05114, -0.5311, 0.8689, 0.05897, -0.4914, 0.8317, 0.09065, -0.5478, 0.987, 0.08257, -0.1376, 0.8689, 0.05897, -0.4914, 0.8846, 0.114, -0.4522, 0.8689, 0.05897, -0.4914, 0.8458, 0.05114, -0.5311, 0.8846, 0.114, -0.4522, 0.9929, 0.06674, -0.09813, 0.987, 0.08257, -0.1376, 0.8846, 0.114, -0.4522, 0.8669, 0.09022, -0.4903, 0.8846, 0.114, -0.4522, 0.8458, 0.05114, -0.5311, 0.9929, 0.06674, -0.09813, 0.8846, 0.114, -0.4522, 0.8626, 0.1694, -0.4766, 0.8669, 0.09022, -0.4903, 0.8626, 0.1694, -0.4766, 0.8846, 0.114, -0.4522, -0.8337, 0.1699, -0.5255, -0.8347, 0.1622, -0.5262, -0.8292, 0.09125, -0.5515, -0.8453, 0.08335, -0.5278, -0.8292, 0.09125, -0.5515, -0.8347, 0.1622, -0.5262, -0.8453, 0.08335, -0.5278, -0.8347, 0.1622, -0.5262, -0.9848, 0.1305, -0.1147, -0.8453, 0.08335, -0.5278, -0.9848, 0.1305, -0.1147, -0.9868, 0.08323, -0.1387, -0.8292, 0.09125, -0.5515, -0.8453, 0.08335, -0.5278, -0.867, 0.05937, -0.4948, -0.8453, 0.08335, -0.5278, -0.9868, 0.08323, -0.1387, -0.867, 0.05937, -0.4948, -0.8292, 0.09125, -0.5515, -0.867, 0.05937, -0.4948, -0.8435, 0.05148, -0.5346, -0.867, 0.05937, -0.4948, -0.9868, 0.08323, -0.1387, -0.8829, 0.1148, -0.4553, -0.8435, 0.05148, -0.5346, -0.867, 0.05937, -0.4948, -0.8829, 0.1148, -0.4553, -0.9928, 0.06726, -0.0989, -0.8829, 0.1148, -0.4553, -0.9868, 0.08323, -0.1387, -0.8649, 0.0908, -0.4936, -0.8435, 0.05148, -0.5346, -0.8829, 0.1148, -0.4553, -0.9928, 0.06726, -0.0989, -0.8606, 0.1705, -0.4799, -0.8829, 0.1148, -0.4553, -0.8606, 0.1705, -0.4799, -0.8649, 0.0908, -0.4936, -0.8829, 0.1148, -0.4553, 0.003967, 1.0, 0.003951, 0.09912, 0.995, 0.0119, 0.09909, 0.9951, 0.003959, 0.09909, 0.9951, 0.003959, 0.06695, 0.9964, -0.05121, 0.003967, 1.0, 0.003951, 0.06695, 0.9964, -0.05121, 0.003938, 0.9972, -0.07489, 0.003967, 1.0, 0.003951, 0.003967, 1.0, 0.003951, 0.003938, 0.9972, -0.07489, -0.05913, 0.9969, -0.05121, 0.003967, 1.0, 0.003951, -0.05913, 0.9969, -0.05121, -0.09128, 0.9958, 0.003942, -0.09128, 0.9958, 0.003942, -0.06745, 0.9959, 0.05953, 0.003967, 1.0, 0.003951, -0.06745, 0.9959, 0.05953, 0.003934, 0.9959, 0.09053, 0.003967, 1.0, 0.003951, 0.003967, 1.0, 0.003951, 0.003934, 0.9959, 0.09053, 0.05937, 0.9941, 0.09107, -0.764, -0.003961, -0.6452, -1.0, -0.003959, 0.003951, -1.0, -0.003953, 0.003976, -0.7071, -0.003945, -0.7071, -0.764, -0.003961, -0.6452, -1.0, -0.003953, 0.003976, -1.0, -0.003959, 0.003951, -0.764, -0.003961, -0.6452, -0.455, -0.01978, -0.8903, -0.764, -0.003961, -0.6452, -0.7071, -0.003945, -0.7071, 0.003964, -0.003949, -1.0, -0.764, -0.003961, -0.6452, 0.003964, -0.003949, -1.0, -0.455, -0.01978, -0.8903, 0.003934, -0.003934, -1.0, 0.003964, -0.003949, -1.0, -0.7071, -0.003945, -0.7071, 0.003934, -0.003934, -1.0, 0.711, -0.003918, -0.7032, 0.003964, -0.003949, -1.0, 0.003961, -0.01976, -0.9998, -0.455, -0.01978, -0.8903, 0.003964, -0.003949, -1.0, -0.455, -0.01978, -0.8903, 0.003961, -0.01976, -0.9998, -0.3277, -0.04343, -0.9438, 0.7672, -0.003932, -0.6413, 0.003964, -0.003949, -1.0, 0.711, -0.003918, -0.7032, 0.711, -0.003918, -0.7032, 1.0, -0.003929, 0.003928, 0.7672, -0.003932, -0.6413, 1.0, -0.003902, 0.003925, 0.7672, -0.003932, -0.6413, 1.0, -0.003929, 0.003928, 0.4612, -0.01972, -0.8871, 0.7672, -0.003932, -0.6413, 1.0, -0.003902, 0.003925, 0.7672, -0.003932, -0.6413, 0.4612, -0.01972, -0.8871, 0.003964, -0.003949, -1.0, 0.003961, -0.01976, -0.9998, 0.003964, -0.003949, -1.0, 0.4612, -0.01972, -0.8871, 0.4612, -0.01972, -0.8871, 0.3348, -0.04333, -0.9413, 0.003961, -0.01976, -0.9998, 0.003951, -0.05132, -0.9987, -0.3277, -0.04343, -0.9438, 0.003961, -0.01976, -0.9998, 0.003951, -0.05132, -0.9987, 0.003961, -0.01976, -0.9998, 0.3348, -0.04333, -0.9413, -0.3277, -0.04343, -0.9438, 0.003951, -0.05132, -0.9987, -0.138, -0.03548, -0.9898, 0.3348, -0.04333, -0.9413, 0.1458, -0.03546, -0.9887, 0.003951, -0.05132, -0.9987, 0.003948, -0.03555, -0.9994, -0.138, -0.03548, -0.9898, 0.003951, -0.05132, -0.9987, 0.003948, -0.03555, -0.9994, 0.003951, -0.05132, -0.9987, 0.1458, -0.03546, -0.9887, 0.003948, -0.03555, -0.9994, 0.003936, -0.01183, -0.9999, -0.138, -0.03548, -0.9898, 0.1458, -0.03546, -0.9887, 0.003936, -0.01183, -0.9999, 0.003948, -0.03555, -0.9994, 1.0, -0.003902, 0.003925, 1.0, -0.003929, 0.003928, 0.8079, -0.003903, 0.5893, 0.7188, -0.00142, 0.6952, 0.8079, -0.003903, 0.5893, 1.0, -0.003929, 0.003928, 1.0, -0.003902, 0.003925, 0.8079, -0.003903, 0.5893, 0.6067, -0.01957, 0.7947, 0.003932, -0.003913, 1.0, 0.8079, -0.003903, 0.5893, 0.7188, -0.00142, 0.6952, 0.8079, -0.003903, 0.5893, 0.003932, -0.003913, 1.0, 0.6067, -0.01957, 0.7947, 0.003931, -0.003931, 1.0, 0.003932, -0.003913, 1.0, 0.7188, -0.00142, 0.6952, 0.003931, -0.003931, 1.0, -0.715, -0.003952, 0.6992, 0.003932, -0.003913, 1.0, 0.003902, -0.02743, 0.9996, 0.6067, -0.01957, 0.7947, 0.003932, -0.003913, 1.0, 0.6067, -0.01957, 0.7947, 0.003902, -0.02743, 0.9996, 0.5219, -0.05101, 0.8515, -0.8051, -0.003926, 0.5931, 0.003932, -0.003913, 1.0, -0.715, -0.003952, 0.6992, -0.715, -0.003952, 0.6992, -1.0, -0.003953, 0.003976, -0.8051, -0.003926, 0.5931, -1.0, -0.003959, 0.003951, -0.8051, -0.003926, 0.5931, -1.0, -0.003953, 0.003976, -0.6018, -0.01967, 0.7984, -0.8051, -0.003926, 0.5931, -1.0, -0.003959, 0.003951, -0.8051, -0.003926, 0.5931, -0.6018, -0.01967, 0.7984, 0.003932, -0.003913, 1.0, 0.003902, -0.02743, 0.9996, 0.003932, -0.003913, 1.0, -0.6018, -0.01967, 0.7984, -0.6018, -0.01967, 0.7984, -0.5161, -0.05122, 0.855, 0.003902, -0.02743, 0.9996, 0.003899, -0.0665, 0.9978, 0.5219, -0.05101, 0.8515, 0.003902, -0.02743, 0.9996, 0.003899, -0.0665, 0.9978, 0.003902, -0.02743, 0.9996, -0.5161, -0.05122, 0.855, 0.5219, -0.05101, 0.8515, 0.003899, -0.0665, 0.9978, 0.4665, -0.06664, 0.882, -0.5161, -0.05122, 0.855, -0.4603, -0.06688, 0.8852, 0.003899, -0.0665, 0.9978, 0.003914, -0.07431, 0.9972, 0.4665, -0.06664, 0.882, 0.003899, -0.0665, 0.9978, 0.003914, -0.07431, 0.9972, 0.003899, -0.0665, 0.9978, -0.4603, -0.06688, 0.8852, 0.003914, -0.07431, 0.9972, 0.003893, -0.08981, 0.996, 0.4665, -0.06664, 0.882, -0.4603, -0.06688, 0.8852, 0.003893, -0.08981, 0.996, 0.003914, -0.07431, 0.9972])] * 3)])
arm_sk_robinhood_arrow = bpy.data.armatures.new('SK_RobinHood_arrow')  # bones are not reproduced

# ---- objects
ob_armature = bpy.data.objects.new('Armature', arm_sk_robinhood_arrow)
ob_sk_robinhood_arrow_001 = bpy.data.objects.new('SK_RobinHood_arrow.001', me_sk_robinhood_arrow)

# ---- transforms, parenting, visibility, modifiers, constraints
ob_armature.location = (0.0, 0.0, 0.0)
ob_armature.scale = (0.01, 0.01, 0.01)
ob_armature.show_in_front = True
ob_sk_robinhood_arrow_001.parent = ob_armature
ob_sk_robinhood_arrow_001.location = (0.0, 0.0, 0.0)
_vg = ob_sk_robinhood_arrow_001.vertex_groups.new(name='arrow_root')
_vg.add([0, 1, 2, 3, 4, 5, 6, 7, 8, 9, 10, 11, 12, 13, 14, 15, 16, 17, 18, 19, 20, 21, 22, 23, 24, 25, 26, 27, 28, 29, 30, 31, 32, 33, 34, 35, 36, 37, 38, 39, 40, 41, 42, 43, 44, 45, 46, 47, 48, 49, 50, 51, 52, 53, 54, 55, 56, 57, 58, 59, 60, 61, 62, 63, 64, 65, 66, 67, 68, 69, 70, 71, 72, 73, 74, 75, 76, 77, 78, 79, 80, 81, 82, 83, 84, 85, 86, 87, 88, 89, 90, 91, 92, 93, 94, 95, 96, 97, 98, 99, 100, 101, 102, 103, 104, 105, 106, 107, 108, 109, 110, 111, 112, 113, 114, 115, 116, 117, 118, 119, 120, 121, 122, 123, 124, 125, 126, 127, 128, 129, 130, 131, 132, 133, 134, 135, 136, 137, 138, 139, 140, 141, 142, 143, 144, 145, 146, 147, 148, 149, 150, 151, 152, 153, 154, 155, 156, 157, 158, 159, 160, 161, 162, 163, 164, 165, 166, 167, 168, 169, 170, 171, 172, 173], 1.0, 'REPLACE')
_m = ob_sk_robinhood_arrow_001.modifiers.new('Armature', 'ARMATURE')
_m.object = ob_armature

# ---- collection membership
scene.collection.objects.link(ob_armature)
scene.collection.objects.link(ob_sk_robinhood_arrow_001)

# ---- scene / render settings (as saved in the file)
scene.frame_start = 1; scene.frame_end = 250; scene.frame_set(1)
scene.render.engine = 'CYCLES'
scene.cycles.sampling_pattern = 'TABULATED_SOBOL'
bpy.context.view_layer.update()

# ---- added for rendering (the .blend has no active camera and no usable light): camera, sun
cam_auto = bpy.data.cameras.new('AutoCamera')
cam_auto.lens = 50.0
cam_auto.sensor_width = 36.0
cam_auto.clip_end = 1000.0
ob_auto_camera = bpy.data.objects.new('AutoCamera', cam_auto)
scene.collection.objects.link(ob_auto_camera)
ob_auto_camera.location = (1.24788, -1.66404, 0.998301)
ob_auto_camera.rotation_euler = (1.09748, -7.21219e-08, 0.694738)
scene.camera = ob_auto_camera
light_auto_sun = bpy.data.lights.new('AutoSun', 'SUN')
light_auto_sun.energy = 3.0
light_auto_sun.angle = 0.0523599
ob_auto_sun = bpy.data.objects.new('AutoSun', light_auto_sun)
scene.collection.objects.link(ob_auto_sun)
ob_auto_sun.rotation_euler = (0.872665, 0.174533, 0.523599)
bpy.context.view_layer.update()
